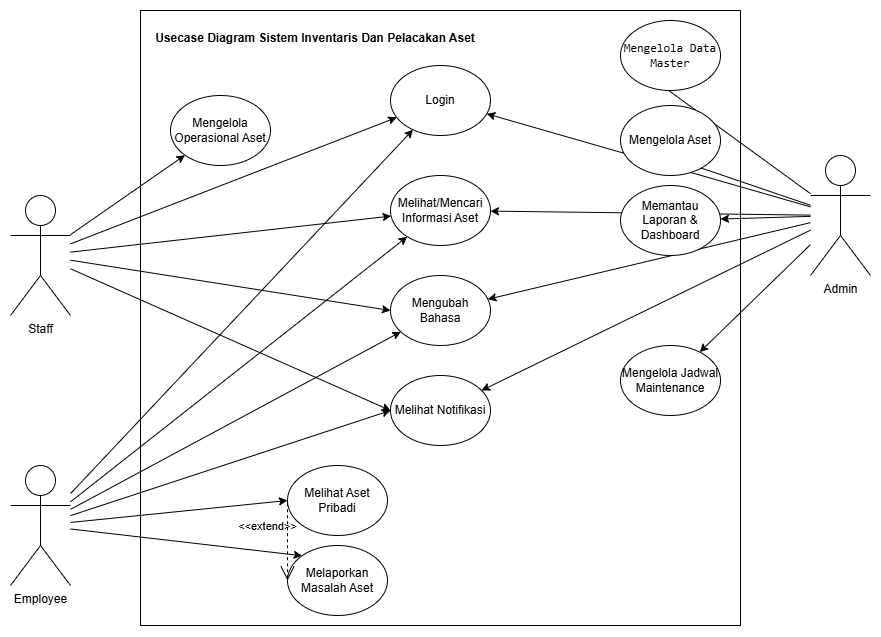

The diagram above was exported from draw.io. Its source (the exported page's mxGraphModel, read from the mxfile embedded in the PNG):
<mxGraphModel dx="1430" dy="872" grid="1" gridSize="10" guides="1" tooltips="1" connect="1" arrows="1" fold="1" page="1" pageScale="1" pageWidth="827" pageHeight="1169" math="0" shadow="0">
  <root>
    <mxCell id="0" />
    <mxCell id="1" parent="0" />
    <mxCell id="S-2gcekl9uv7Qt5F-KCJ-1" value="" style="rounded=0;whiteSpace=wrap;html=1;" vertex="1" parent="1">
      <mxGeometry x="580" y="235" width="600" height="615" as="geometry" />
    </mxCell>
    <mxCell id="S-2gcekl9uv7Qt5F-KCJ-2" style="rounded=0;orthogonalLoop=1;jettySize=auto;html=1;" edge="1" parent="1" source="S-2gcekl9uv7Qt5F-KCJ-12" target="S-2gcekl9uv7Qt5F-KCJ-32">
      <mxGeometry relative="1" as="geometry" />
    </mxCell>
    <mxCell id="S-2gcekl9uv7Qt5F-KCJ-4" style="edgeStyle=none;shape=connector;rounded=0;orthogonalLoop=1;jettySize=auto;html=1;strokeColor=default;align=center;verticalAlign=middle;fontFamily=Helvetica;fontSize=11;fontColor=default;labelBackgroundColor=default;endArrow=classic;" edge="1" parent="1" source="S-2gcekl9uv7Qt5F-KCJ-12" target="S-2gcekl9uv7Qt5F-KCJ-36">
      <mxGeometry relative="1" as="geometry" />
    </mxCell>
    <mxCell id="S-2gcekl9uv7Qt5F-KCJ-5" style="edgeStyle=none;shape=connector;rounded=0;orthogonalLoop=1;jettySize=auto;html=1;strokeColor=default;align=center;verticalAlign=middle;fontFamily=Helvetica;fontSize=11;fontColor=default;labelBackgroundColor=default;endArrow=classic;" edge="1" parent="1" source="S-2gcekl9uv7Qt5F-KCJ-12" target="S-2gcekl9uv7Qt5F-KCJ-33">
      <mxGeometry relative="1" as="geometry" />
    </mxCell>
    <mxCell id="S-2gcekl9uv7Qt5F-KCJ-6" style="edgeStyle=none;shape=connector;rounded=0;orthogonalLoop=1;jettySize=auto;html=1;strokeColor=default;align=center;verticalAlign=middle;fontFamily=Helvetica;fontSize=11;fontColor=default;labelBackgroundColor=default;endArrow=classic;" edge="1" parent="1" source="S-2gcekl9uv7Qt5F-KCJ-12" target="S-2gcekl9uv7Qt5F-KCJ-35">
      <mxGeometry relative="1" as="geometry" />
    </mxCell>
    <mxCell id="S-2gcekl9uv7Qt5F-KCJ-7" style="edgeStyle=none;shape=connector;rounded=0;orthogonalLoop=1;jettySize=auto;html=1;strokeColor=default;align=center;verticalAlign=middle;fontFamily=Helvetica;fontSize=11;fontColor=default;labelBackgroundColor=default;endArrow=classic;entryX=0;entryY=0.5;entryDx=0;entryDy=0;" edge="1" parent="1" source="S-2gcekl9uv7Qt5F-KCJ-12" target="S-2gcekl9uv7Qt5F-KCJ-38">
      <mxGeometry relative="1" as="geometry" />
    </mxCell>
    <mxCell id="S-2gcekl9uv7Qt5F-KCJ-8" style="edgeStyle=none;shape=connector;rounded=0;orthogonalLoop=1;jettySize=auto;html=1;entryX=0;entryY=0.5;entryDx=0;entryDy=0;strokeColor=default;align=center;verticalAlign=middle;fontFamily=Helvetica;fontSize=11;fontColor=default;labelBackgroundColor=default;endArrow=classic;" edge="1" parent="1" source="S-2gcekl9uv7Qt5F-KCJ-12" target="S-2gcekl9uv7Qt5F-KCJ-39">
      <mxGeometry relative="1" as="geometry" />
    </mxCell>
    <mxCell id="S-2gcekl9uv7Qt5F-KCJ-9" style="edgeStyle=none;shape=connector;rounded=0;orthogonalLoop=1;jettySize=auto;html=1;strokeColor=default;align=center;verticalAlign=middle;fontFamily=Helvetica;fontSize=11;fontColor=default;labelBackgroundColor=default;endArrow=classic;" edge="1" parent="1" source="S-2gcekl9uv7Qt5F-KCJ-12" target="S-2gcekl9uv7Qt5F-KCJ-37">
      <mxGeometry relative="1" as="geometry" />
    </mxCell>
    <mxCell id="S-2gcekl9uv7Qt5F-KCJ-10" style="edgeStyle=none;shape=connector;rounded=0;orthogonalLoop=1;jettySize=auto;html=1;strokeColor=default;align=center;verticalAlign=middle;fontFamily=Helvetica;fontSize=11;fontColor=default;labelBackgroundColor=default;endArrow=classic;" edge="1" parent="1" source="S-2gcekl9uv7Qt5F-KCJ-12" target="S-2gcekl9uv7Qt5F-KCJ-41">
      <mxGeometry relative="1" as="geometry" />
    </mxCell>
    <mxCell id="S-2gcekl9uv7Qt5F-KCJ-12" value="Admin" style="shape=umlActor;verticalLabelPosition=bottom;verticalAlign=top;html=1;" vertex="1" parent="1">
      <mxGeometry x="1250" y="380" width="60" height="120" as="geometry" />
    </mxCell>
    <mxCell id="S-2gcekl9uv7Qt5F-KCJ-16" style="edgeStyle=none;shape=connector;rounded=0;orthogonalLoop=1;jettySize=auto;html=1;strokeColor=default;align=center;verticalAlign=middle;fontFamily=Helvetica;fontSize=11;fontColor=default;labelBackgroundColor=default;endArrow=classic;" edge="1" parent="1" source="S-2gcekl9uv7Qt5F-KCJ-22" target="S-2gcekl9uv7Qt5F-KCJ-32">
      <mxGeometry relative="1" as="geometry" />
    </mxCell>
    <mxCell id="S-2gcekl9uv7Qt5F-KCJ-17" style="edgeStyle=none;shape=connector;rounded=0;orthogonalLoop=1;jettySize=auto;html=1;entryX=0;entryY=0.5;entryDx=0;entryDy=0;strokeColor=default;align=center;verticalAlign=middle;fontFamily=Helvetica;fontSize=11;fontColor=default;labelBackgroundColor=default;endArrow=classic;" edge="1" parent="1" source="S-2gcekl9uv7Qt5F-KCJ-22" target="S-2gcekl9uv7Qt5F-KCJ-33">
      <mxGeometry relative="1" as="geometry" />
    </mxCell>
    <mxCell id="S-2gcekl9uv7Qt5F-KCJ-18" style="edgeStyle=none;shape=connector;rounded=0;orthogonalLoop=1;jettySize=auto;html=1;entryX=0;entryY=0.5;entryDx=0;entryDy=0;strokeColor=default;align=center;verticalAlign=middle;fontFamily=Helvetica;fontSize=11;fontColor=default;labelBackgroundColor=default;endArrow=classic;" edge="1" parent="1" source="S-2gcekl9uv7Qt5F-KCJ-22" target="S-2gcekl9uv7Qt5F-KCJ-35">
      <mxGeometry relative="1" as="geometry" />
    </mxCell>
    <mxCell id="S-2gcekl9uv7Qt5F-KCJ-21" style="edgeStyle=none;shape=connector;rounded=0;orthogonalLoop=1;jettySize=auto;html=1;strokeColor=default;align=center;verticalAlign=middle;fontFamily=Helvetica;fontSize=11;fontColor=default;labelBackgroundColor=default;endArrow=classic;" edge="1" parent="1" source="S-2gcekl9uv7Qt5F-KCJ-22" target="S-2gcekl9uv7Qt5F-KCJ-36">
      <mxGeometry relative="1" as="geometry" />
    </mxCell>
    <mxCell id="S-2gcekl9uv7Qt5F-KCJ-22" value="Staff" style="shape=umlActor;verticalLabelPosition=bottom;verticalAlign=top;html=1;" vertex="1" parent="1">
      <mxGeometry x="450" y="420" width="60" height="120" as="geometry" />
    </mxCell>
    <mxCell id="S-2gcekl9uv7Qt5F-KCJ-23" style="edgeStyle=none;shape=connector;rounded=0;orthogonalLoop=1;jettySize=auto;html=1;entryX=0;entryY=0;entryDx=0;entryDy=0;strokeColor=default;align=center;verticalAlign=middle;fontFamily=Helvetica;fontSize=11;fontColor=default;labelBackgroundColor=default;endArrow=classic;" edge="1" parent="1" source="S-2gcekl9uv7Qt5F-KCJ-31" target="S-2gcekl9uv7Qt5F-KCJ-45">
      <mxGeometry relative="1" as="geometry" />
    </mxCell>
    <mxCell id="S-2gcekl9uv7Qt5F-KCJ-24" style="edgeStyle=none;shape=connector;rounded=0;orthogonalLoop=1;jettySize=auto;html=1;entryX=0;entryY=0.5;entryDx=0;entryDy=0;strokeColor=default;align=center;verticalAlign=middle;fontFamily=Helvetica;fontSize=11;fontColor=default;labelBackgroundColor=default;endArrow=classic;" edge="1" parent="1" source="S-2gcekl9uv7Qt5F-KCJ-31" target="S-2gcekl9uv7Qt5F-KCJ-44">
      <mxGeometry relative="1" as="geometry" />
    </mxCell>
    <mxCell id="S-2gcekl9uv7Qt5F-KCJ-27" style="edgeStyle=none;shape=connector;rounded=0;orthogonalLoop=1;jettySize=auto;html=1;strokeColor=default;align=center;verticalAlign=middle;fontFamily=Helvetica;fontSize=11;fontColor=default;labelBackgroundColor=default;endArrow=classic;" edge="1" parent="1" source="S-2gcekl9uv7Qt5F-KCJ-31" target="S-2gcekl9uv7Qt5F-KCJ-32">
      <mxGeometry relative="1" as="geometry" />
    </mxCell>
    <mxCell id="S-2gcekl9uv7Qt5F-KCJ-28" style="edgeStyle=none;shape=connector;rounded=0;orthogonalLoop=1;jettySize=auto;html=1;strokeColor=default;align=center;verticalAlign=middle;fontFamily=Helvetica;fontSize=11;fontColor=default;labelBackgroundColor=default;endArrow=classic;" edge="1" parent="1" source="S-2gcekl9uv7Qt5F-KCJ-31" target="S-2gcekl9uv7Qt5F-KCJ-33">
      <mxGeometry relative="1" as="geometry" />
    </mxCell>
    <mxCell id="S-2gcekl9uv7Qt5F-KCJ-29" style="edgeStyle=none;shape=connector;rounded=0;orthogonalLoop=1;jettySize=auto;html=1;entryX=0;entryY=0.5;entryDx=0;entryDy=0;strokeColor=default;align=center;verticalAlign=middle;fontFamily=Helvetica;fontSize=11;fontColor=default;labelBackgroundColor=default;endArrow=classic;" edge="1" parent="1" source="S-2gcekl9uv7Qt5F-KCJ-31" target="S-2gcekl9uv7Qt5F-KCJ-35">
      <mxGeometry relative="1" as="geometry" />
    </mxCell>
    <mxCell id="S-2gcekl9uv7Qt5F-KCJ-30" style="edgeStyle=none;shape=connector;rounded=0;orthogonalLoop=1;jettySize=auto;html=1;strokeColor=default;align=center;verticalAlign=middle;fontFamily=Helvetica;fontSize=11;fontColor=default;labelBackgroundColor=default;endArrow=classic;" edge="1" parent="1" source="S-2gcekl9uv7Qt5F-KCJ-31" target="S-2gcekl9uv7Qt5F-KCJ-36">
      <mxGeometry relative="1" as="geometry" />
    </mxCell>
    <mxCell id="S-2gcekl9uv7Qt5F-KCJ-31" value="Employee" style="shape=umlActor;verticalLabelPosition=bottom;verticalAlign=top;html=1;" vertex="1" parent="1">
      <mxGeometry x="450" y="690" width="60" height="120" as="geometry" />
    </mxCell>
    <mxCell id="S-2gcekl9uv7Qt5F-KCJ-32" value="Login" style="ellipse;whiteSpace=wrap;html=1;" vertex="1" parent="1">
      <mxGeometry x="830" y="290" width="100" height="70" as="geometry" />
    </mxCell>
    <mxCell id="S-2gcekl9uv7Qt5F-KCJ-33" value="Mengubah Bahasa" style="ellipse;whiteSpace=wrap;html=1;" vertex="1" parent="1">
      <mxGeometry x="830" y="500" width="100" height="70" as="geometry" />
    </mxCell>
    <mxCell id="S-2gcekl9uv7Qt5F-KCJ-35" value="Melihat Notifikasi" style="ellipse;whiteSpace=wrap;html=1;" vertex="1" parent="1">
      <mxGeometry x="830" y="600" width="100" height="70" as="geometry" />
    </mxCell>
    <mxCell id="S-2gcekl9uv7Qt5F-KCJ-36" value="Melihat/Mencari Informasi Aset" style="ellipse;whiteSpace=wrap;html=1;" vertex="1" parent="1">
      <mxGeometry x="830" y="400" width="100" height="70" as="geometry" />
    </mxCell>
    <mxCell id="S-2gcekl9uv7Qt5F-KCJ-37" value="Memantau Laporan &amp;amp; Dashboard" style="ellipse;whiteSpace=wrap;html=1;" vertex="1" parent="1">
      <mxGeometry x="1060" y="410" width="100" height="70" as="geometry" />
    </mxCell>
    <mxCell id="S-2gcekl9uv7Qt5F-KCJ-38" value="&lt;font face=&quot;monospace&quot;&gt;Mengelola Data Master&lt;/font&gt;" style="ellipse;whiteSpace=wrap;html=1;" vertex="1" parent="1">
      <mxGeometry x="1060" y="245" width="100" height="70" as="geometry" />
    </mxCell>
    <mxCell id="S-2gcekl9uv7Qt5F-KCJ-39" value="Mengelola Aset" style="ellipse;whiteSpace=wrap;html=1;" vertex="1" parent="1">
      <mxGeometry x="1060" y="330" width="100" height="70" as="geometry" />
    </mxCell>
    <mxCell id="S-2gcekl9uv7Qt5F-KCJ-41" value="Mengelola Jadwal Maintenance" style="ellipse;whiteSpace=wrap;html=1;" vertex="1" parent="1">
      <mxGeometry x="1060" y="570" width="100" height="70" as="geometry" />
    </mxCell>
    <mxCell id="S-2gcekl9uv7Qt5F-KCJ-44" value="Melihat Aset Pribadi" style="ellipse;whiteSpace=wrap;html=1;" vertex="1" parent="1">
      <mxGeometry x="727" y="690" width="100" height="70" as="geometry" />
    </mxCell>
    <mxCell id="S-2gcekl9uv7Qt5F-KCJ-45" value="Melaporkan Masalah Aset" style="ellipse;whiteSpace=wrap;html=1;" vertex="1" parent="1">
      <mxGeometry x="727" y="770" width="100" height="70" as="geometry" />
    </mxCell>
    <mxCell id="S-2gcekl9uv7Qt5F-KCJ-47" value="" style="edgeStyle=none;shape=connector;rounded=0;orthogonalLoop=1;jettySize=auto;html=1;strokeColor=default;align=center;verticalAlign=middle;fontFamily=Helvetica;fontSize=11;fontColor=default;labelBackgroundColor=default;endArrow=classic;" edge="1" parent="1" source="S-2gcekl9uv7Qt5F-KCJ-22" target="S-2gcekl9uv7Qt5F-KCJ-48">
      <mxGeometry relative="1" as="geometry">
        <mxPoint x="400" y="526" as="sourcePoint" />
        <mxPoint x="970" y="824" as="targetPoint" />
      </mxGeometry>
    </mxCell>
    <mxCell id="S-2gcekl9uv7Qt5F-KCJ-48" value="Mengelola Operasional Aset" style="ellipse;whiteSpace=wrap;html=1;" vertex="1" parent="1">
      <mxGeometry x="610" y="320" width="100" height="70" as="geometry" />
    </mxCell>
    <mxCell id="S-2gcekl9uv7Qt5F-KCJ-54" value="&amp;lt;&amp;lt;extend&amp;gt;&amp;gt;" style="edgeStyle=none;html=1;startArrow=open;endArrow=none;startSize=12;verticalAlign=bottom;dashed=1;labelBackgroundColor=none;rounded=0;strokeColor=default;align=center;fontFamily=Helvetica;fontSize=11;fontColor=default;exitX=0;exitY=0.5;exitDx=0;exitDy=0;entryX=0;entryY=0.5;entryDx=0;entryDy=0;" edge="1" parent="1" source="S-2gcekl9uv7Qt5F-KCJ-45" target="S-2gcekl9uv7Qt5F-KCJ-44">
      <mxGeometry x="0.125" y="20" width="160" relative="1" as="geometry">
        <mxPoint x="860" y="660" as="sourcePoint" />
        <mxPoint x="1020" y="660" as="targetPoint" />
        <mxPoint as="offset" />
      </mxGeometry>
    </mxCell>
    <mxCell id="S-2gcekl9uv7Qt5F-KCJ-55" value="&lt;p class=&quot;MsoNormal&quot;&gt;&lt;span lang=&quot;EN-US&quot;&gt;Usecase Diagram Sistem Inventaris Dan Pelacakan Aset&lt;/span&gt;&lt;/p&gt;" style="text;html=1;whiteSpace=wrap;strokeColor=none;fillColor=none;align=center;verticalAlign=middle;rounded=0;fontFamily=Helvetica;fontSize=12;fontColor=default;labelBackgroundColor=default;fontStyle=1" vertex="1" parent="1">
      <mxGeometry x="590" y="245" width="330" height="35" as="geometry" />
    </mxCell>
  </root>
</mxGraphModel>